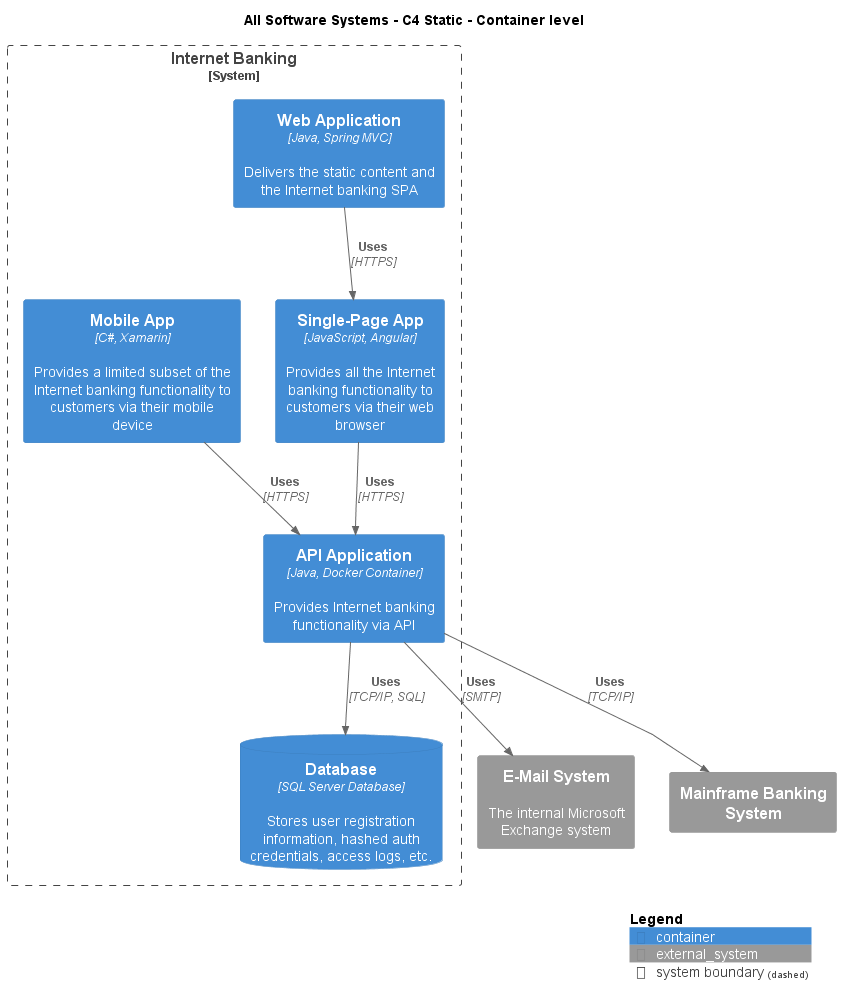

The diagram above was rendered by PlantUML. Its source (embedded in the PNG):
@startuml
!include .c4s\C4_Container.puml

AddElementTag("c4interflow:lifecycle:new", $bgColor=green, $fontColor=#ffffff, $borderColor=green, $shadowing="False")
AddElementTag("c4interflow:lifecycle:changed", $bgColor=orange, $fontColor=#ffffff, $borderColor=orange, $shadowing="False")
AddElementTag("c4interflow:lifecycle:removed", $bgColor=red, $fontColor=#ffffff, $borderColor=red, $shadowing="False")

AddRelTag("c4interflow:lifecycle:new", $textColor=green, $lineColor=green)
AddRelTag("c4interflow:lifecycle:changed", $textColor=orange, $lineColor=orange)
AddRelTag("c4interflow:lifecycle:removed", $textColor=red, $lineColor=red)

SHOW_PERSON_PORTRAIT()
LAYOUT_TOP_DOWN()

skinparam linetype polyline

title All Software Systems - C4 Static - Container level


System_Boundary(BigBankPlc.SoftwareSystems.InternetBanking, "Internet Banking") {
    Container(BigBankPlc.SoftwareSystems.InternetBanking.Containers.WebApplication, "Web Application", "Java, Spring MVC", "Delivers the static content and the Internet banking SPA")
    Container(BigBankPlc.SoftwareSystems.InternetBanking.Containers.SinglePageApp, "Single-Page App", "JavaScript, Angular", "Provides all the Internet banking functionality to customers via their web browser")
    Container(BigBankPlc.SoftwareSystems.InternetBanking.Containers.APIApplication, "API Application", "Java, Docker Container", "Provides Internet banking functionality via API")
    ContainerDb(BigBankPlc.SoftwareSystems.InternetBanking.Containers.Database, "Database", "SQL Server Database", "Stores user registration information, hashed auth credentials, access logs, etc.")
    Container(BigBankPlc.SoftwareSystems.InternetBanking.Containers.MobileApp, "Mobile App", "C#, Xamarin", "Provides a limited subset of the Internet banking functionality to customers via their mobile device")
}
System_Ext(BigBankPlc.SoftwareSystems.EMailSystem, "E-Mail System", "The internal Microsoft Exchange system")
System_Ext(BigBankPlc.SoftwareSystems.MainframeBankingSystem, "Mainframe Banking System", "")

Rel(BigBankPlc.SoftwareSystems.InternetBanking.Containers.WebApplication, BigBankPlc.SoftwareSystems.InternetBanking.Containers.SinglePageApp, "Uses", "HTTPS", $tags="protocol:https")
Rel(BigBankPlc.SoftwareSystems.InternetBanking.Containers.SinglePageApp, BigBankPlc.SoftwareSystems.InternetBanking.Containers.APIApplication, "Uses", "HTTPS", $tags="protocol:https")
Rel(BigBankPlc.SoftwareSystems.InternetBanking.Containers.APIApplication, BigBankPlc.SoftwareSystems.InternetBanking.Containers.Database, "Uses", "TCP/IP, SQL", $tags="protocol:tcp/ip, sql")
Rel(BigBankPlc.SoftwareSystems.InternetBanking.Containers.APIApplication, BigBankPlc.SoftwareSystems.EMailSystem, "Uses", "SMTP", $tags="protocol:smtp")
Rel(BigBankPlc.SoftwareSystems.InternetBanking.Containers.APIApplication, BigBankPlc.SoftwareSystems.MainframeBankingSystem, "Uses", "TCP/IP", $tags="protocol:tcp/ip")
Rel(BigBankPlc.SoftwareSystems.InternetBanking.Containers.MobileApp, BigBankPlc.SoftwareSystems.InternetBanking.Containers.APIApplication, "Uses", "HTTPS", $tags="protocol:https")


SHOW_LEGEND()
@enduml